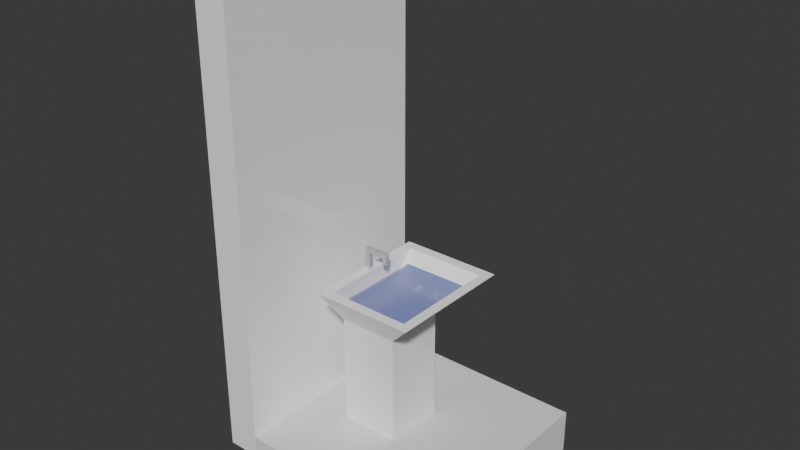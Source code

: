 # Source: bathroom_sink_1.blend  (saved by Blender 4.5.90; exported with 4.5.12 LTS)
import bpy
from mathutils import Matrix  # noqa: F401  (used for matrix-valued properties, if any)

bpy.ops.wm.read_factory_settings(use_empty=True)
scene = bpy.context.scene
scene.name = 'Scene'

# ---- collections
col_collection = bpy.data.collections.new('Collection'); scene.collection.children.link(col_collection)
col_helper = bpy.data.collections.new('helper'); scene.collection.children.link(col_helper)

# ---- materials (node trees are filled in below, after node groups)
mat_base = bpy.data.materials.new('base')
mat_base.alpha_threshold = 0.0
mat_base.roughness = 0.5
mat_base.line_color = (0.0, 0.0, 0.0, 1.0)
mat_metal = bpy.data.materials.new('metal')
mat_metal.alpha_threshold = 0.0
mat_metal.roughness = 0.5
mat_metal.line_color = (0.0, 0.0, 0.0, 1.0)
mat_water = bpy.data.materials.new('water')

# ---- material node trees
mat_base.use_nodes = True; mat_base.node_tree.nodes.clear()
_N = mat_base.node_tree.nodes; _L = mat_base.node_tree.links
n0 = _N.new('ShaderNodeOutputMaterial'); n0.name = 'Material Output'; n0.location = (200, 100)
n1 = _N.new('ShaderNodeBsdfPrincipled'); n1.name = 'Principled BSDF'; n1.location = (-200, 100)
n1.inputs[0].default_value = (1.0, 1.0, 1.0, 1.0)
n1.inputs[2].default_value = 0.07
n1.inputs[3].default_value = 1.45
_L.new(n1.outputs[0], n0.inputs[0])
n0.is_active_output = True
mat_metal.use_nodes = True; mat_metal.node_tree.nodes.clear()
_N = mat_metal.node_tree.nodes; _L = mat_metal.node_tree.links
n0 = _N.new('ShaderNodeOutputMaterial'); n0.name = 'Material Output'; n0.location = (200, 100)
n1 = _N.new('ShaderNodeBsdfPrincipled'); n1.name = 'Principled BSDF'; n1.location = (-200, 100)
n1.inputs[0].default_value = (0.6038, 0.6038, 0.6038, 1.0)
n1.inputs[1].default_value = 0.5
n1.inputs[2].default_value = 0.2
n1.inputs[3].default_value = 1.45
_L.new(n1.outputs[0], n0.inputs[0])
n0.is_active_output = True
mat_water.use_nodes = True; mat_water.node_tree.nodes.clear()
_N = mat_water.node_tree.nodes; _L = mat_water.node_tree.links
n0 = _N.new('ShaderNodeBsdfPrincipled'); n0.name = 'Principled BSDF'; n0.location = (-200, 100)
n0.inputs[0].default_value = (0.016, 0.09084, 0.6038, 1.0)
n0.inputs[1].default_value = 0.5
n0.inputs[2].default_value = 2.0
n0.inputs[3].default_value = 3.0
n0.inputs[4].default_value = 0.6
n1 = _N.new('ShaderNodeOutputMaterial'); n1.name = 'Material-Ausgabe'; n1.location = (200, 100)
_L.new(n0.outputs[0], n1.inputs[0])
n1.is_active_output = True

# ---- world
world_world = bpy.data.worlds.new('World'); scene.world = world_world
world_world.use_nodes = True; world_world.node_tree.nodes.clear()
_N = world_world.node_tree.nodes; _L = world_world.node_tree.links
n0 = _N.new('ShaderNodeOutputWorld'); n0.name = 'World Output'; n0.location = (200, 100)
n1 = _N.new('ShaderNodeBackground'); n1.name = 'Background'; n1.location = (-200, 100)
n1.inputs[0].default_value = (0.05088, 0.05088, 0.05088, 1.0)
_L.new(n1.outputs[0], n0.inputs[0])
n0.is_active_output = True
world_world.color = (0.05088, 0.05088, 0.05088)
world_world.sun_shadow_jitter_overblur = 0.0

# ---- meshes
me_w_rfel_004 = bpy.data.meshes.new('Würfel.004')
me_w_rfel_004.from_pydata([(-1.0, -0.6222, -14.29), (-1.0, -1.294, -3.157), (0.1778, 0.6222, -42.86), (-1.0, 1.279, -3.157), (0.1778, -0.6222, -14.29), (1.028, -1.294, -3.157), (-1.0, 0.6222, -42.86), (1.028, 1.279, -3.157), (0.8278, -1.094, -3.157), (-0.8, 1.079, -3.157), (0.8278, 1.079, -3.157), (-0.8, -1.094, -3.157), (-0.8, -0.5778, -10.29), (-0.8, 0.5778, -10.29), (0.4444, 0.5778, -10.29), (0.4444, -0.5778, -10.29), (0.1778, 0.6222, -14.29), (-1.0, 0.6222, -14.29), (-1.0, -0.6222, -42.86), (0.1778, -0.6222, -42.86)], [], [(0, 1, 3, 17), (4, 5, 1, 0), (16, 17, 3, 7), (10, 14, 15, 8), (9, 13, 14, 10), (11, 12, 13, 9), (8, 15, 12, 11), (13, 12, 15, 14), (3, 1, 11, 9), (7, 3, 9, 10), (5, 7, 10, 8), (1, 5, 8, 11), (17, 6, 18, 0), (4, 0, 18, 19), (16, 7, 5, 4), (4, 19, 2, 16), (17, 16, 2, 6), (2, 19, 18, 6)])
_uv = me_w_rfel_004.uv_layers.new(name='UV-Map')
_uv.uv.foreach_set('vector', [0.375, 1.0, 0.625, 0.0, 0.625, 0.25, 0.0, 0.0, 0.375, 0.75, 0.625, 0.75, 0.625, 1.0, 0.375, 1.0, 0.0, 0.0, 0.0, 0.0, 0.625, 0.25, 0.625, 0.5, 0.0, 0.0, 0.0, 0.0, 0.0, 0.0, 0.0, 0.0, 0.0, 0.0, 0.0, 0.0, 0.0, 0.0, 0.0, 0.0, 0.0, 0.0, 0.0, 0.0, 0.0, 0.0, 0.0, 0.0, 0.0, 0.0, 0.0, 0.0, 0.0, 0.0, 0.0, 0.0, 0.0, 0.0, 0.0, 0.0, 0.0, 0.0, 0.0, 0.0, 0.625, 0.25, 0.625, 0.0, 0.0, 0.0, 0.0, 0.0, 0.625, 0.5, 0.625, 0.25, 0.0, 0.0, 0.0, 0.0, 0.625, 0.75, 0.625, 0.5, 0.0, 0.0, 0.0, 0.0, 0.625, 0.0, 0.625, 0.75, 0.0, 0.0, 0.0, 0.0, 0.0, 0.0, 0.0, 0.0, 0.0, 0.0, 0.375, 1.0, 0.375, 0.75, 0.375, 1.0, 0.0, 0.0, 0.0, 0.0, 0.0, 0.0, 0.625, 0.5, 0.625, 0.75, 0.375, 0.75, 0.375, 0.75, 0.0, 0.0, 0.0, 0.0, 0.0, 0.0, 0.0, 0.0, 0.0, 0.0, 0.0, 0.0, 0.0, 0.0, 0.0, 0.0, 0.0, 0.0, 0.0, 0.0, 0.0, 0.0])
me_w_rfel_004.materials.append(mat_base)
me_w_rfel_004.update()
me_w_rfel_003 = bpy.data.meshes.new('Würfel.003')
me_w_rfel_003.from_pydata([(-0.15, -0.15, -0.15), (-0.15, -0.15, 0.15), (-0.15, 0.15, -0.15), (-0.15, 0.15, 0.15), (0.15, -0.15, -0.15), (1.5, -0.15, 0.15), (0.15, 0.15, -0.15), (1.5, 0.15, 0.15), (0.15, 0.15, 0.09), (0.15, -0.15, 0.09), (1.5, -0.15, 1.49e-08), (1.5, 0.15, 1.49e-08), (1.2, -0.15, 0.09), (1.2, 0.15, 0.09), (1.2, -0.15, 1.49e-08), (1.2, 0.15, 1.49e-08)], [(1, 9), (3, 8), (5, 12), (7, 13)], [(0, 1, 3, 2), (2, 3, 7, 11, 15, 13, 8, 6), (7, 5, 10, 11), (4, 9, 12, 14, 10, 5, 1, 0), (2, 6, 4, 0), (7, 3, 1, 5), (12, 13, 15, 14), (6, 8, 9, 4), (8, 13, 12, 9), (11, 10, 14, 15)])
_uv = me_w_rfel_003.uv_layers.new(name='UV-Map')
_uv.uv.foreach_set('vector', [0.375, 0.0, 0.625, 0.0, 0.625, 0.25, 0.375, 0.25, 0.375, 0.25, 0.625, 0.25, 0.625, 0.5, 0.5625, 0.5, 0.5469, 0.5, 0.5312, 0.5, 0.5, 0.5, 0.375, 0.5, 0.625, 0.5, 0.625, 0.75, 0.5625, 0.75, 0.5625, 0.5, 0.375, 0.75, 0.5, 0.75, 0.5312, 0.75, 0.5469, 0.75, 0.5625, 0.75, 0.625, 0.75, 0.625, 1.0, 0.375, 1.0, 0.125, 0.5, 0.375, 0.5, 0.375, 0.75, 0.125, 0.75, 0.625, 0.5, 0.875, 0.5, 0.875, 0.75, 0.625, 0.75, 0.5312, 0.75, 0.5312, 0.5, 0.5469, 0.5, 0.5469, 0.75, 0.375, 0.5, 0.5, 0.5, 0.5, 0.75, 0.375, 0.75, 0.5, 0.5, 0.5312, 0.5, 0.5312, 0.75, 0.5, 0.75, 0.5625, 0.5, 0.5625, 0.75, 0.5469, 0.75, 0.5469, 0.5])
me_w_rfel_003.materials.append(mat_metal)
me_w_rfel_003.update()
me_fl_che = bpy.data.meshes.new('Fläche')
me_fl_che.from_pydata([(-0.1863, -0.2463, 0.0), (0.1863, -0.2463, 0.0), (-0.1863, 0.2463, 0.0), (0.1863, 0.2463, 0.0)], [], [(0, 1, 3, 2)])
_uv = me_fl_che.uv_layers.new(name='UV-Map')
_uv.uv.foreach_set('vector', [0.0, 0.0, 1.0, 0.0, 1.0, 1.0, 0.0, 1.0])
me_fl_che.materials.append(mat_water)
me_fl_che.update()
me_w_rfel_006 = bpy.data.meshes.new('Würfel.006')
me_w_rfel_006.from_pydata([(-0.5, -0.5, -0.2), (-0.5, -0.5, 0.0), (-0.5, 0.5, -0.2), (-0.5, 0.5, 0.0), (0.5, -0.5, -0.2), (0.5, -0.5, 0.0), (0.5, 0.5, -0.2), (0.5, 0.5, 0.0)], [], [(0, 1, 3, 2), (2, 3, 7, 6), (6, 7, 5, 4), (4, 5, 1, 0), (2, 6, 4, 0), (7, 3, 1, 5)])
_uv = me_w_rfel_006.uv_layers.new(name='UV-Map')
_uv.uv.foreach_set('vector', [0.375, 0.0, 0.625, 0.0, 0.625, 0.25, 0.375, 0.25, 0.375, 0.25, 0.625, 0.25, 0.625, 0.5, 0.375, 0.5, 0.375, 0.5, 0.625, 0.5, 0.625, 0.75, 0.375, 0.75, 0.375, 0.75, 0.625, 0.75, 0.625, 1.0, 0.375, 1.0, 0.125, 0.5, 0.375, 0.5, 0.375, 0.75, 0.125, 0.75, 0.625, 0.5, 0.875, 0.5, 0.875, 0.75, 0.625, 0.75])
me_w_rfel_006.update()
me_cube_002 = bpy.data.meshes.new('Cube.002')
me_cube_002.from_pydata([(0.5, 0.075, 2.1), (0.5, 0.075, -0.1), (0.5, -0.075, 2.1), (0.5, -0.075, -0.1), (-0.5, 0.075, 2.1), (-0.5, 0.075, -0.1), (-0.5, -0.075, 2.1), (-0.5, -0.075, -0.1)], [], [(0, 4, 6, 2), (3, 2, 6, 7), (7, 6, 4, 5), (5, 1, 3, 7), (1, 0, 2, 3), (5, 4, 0, 1)])
_uv = me_cube_002.uv_layers.new(name='UVMap')
_uv.uv.foreach_set('vector', [1.0, 2.513e-09, 1.0, 0.4082, 0.9388, 0.4082, 0.9388, -2.11e-09, 0.0, 0.8163, 0.0, 0.0, 0.4082, 0.0, 0.4082, 0.8163, 0.8163, 0.8163, 0.8163, 0.0, 0.8776, 0.0, 0.8776, 0.8163, 1.0, 0.4082, 1.0, 0.8163, 0.9388, 0.8163, 0.9388, 0.4082, 0.8776, 0.8163, 0.8776, 0.0, 0.9388, 0.0, 0.9388, 0.8163, 0.4082, 0.8163, 0.4082, 0.0, 0.8163, 0.0, 0.8163, 0.8163])
_ca = me_cube_002.color_attributes.new('Eigenschaft', 'BYTE_COLOR', 'CORNER')
_ca.data.foreach_set('color', [1.0, 1.0, 1.0, 1.0, 1.0, 1.0, 1.0, 1.0, 1.0, 1.0, 1.0, 1.0, 1.0, 1.0, 1.0, 1.0, 1.0, 1.0, 1.0, 1.0, 1.0, 1.0, 1.0, 1.0, 1.0, 1.0, 1.0, 1.0, 1.0, 1.0, 1.0, 1.0, 1.0, 1.0, 1.0, 1.0, 1.0, 1.0, 1.0, 1.0, 1.0, 1.0, 1.0, 1.0, 1.0, 1.0, 1.0, 1.0, 1.0, 1.0, 1.0, 1.0, 1.0, 1.0, 1.0, 1.0, 1.0, 1.0, 1.0, 1.0, 1.0, 1.0, 1.0, 1.0, 1.0, 1.0, 1.0, 1.0, 1.0, 1.0, 1.0, 1.0, 1.0, 1.0, 1.0, 1.0, 1.0, 1.0, 1.0, 1.0, 1.0, 1.0, 1.0, 1.0, 1.0, 1.0, 1.0, 1.0, 1.0, 1.0, 1.0, 1.0, 1.0, 1.0, 1.0, 1.0])
me_cube_002.materials.append(mat_base)
me_cube_002.use_mirror_vertex_groups = False
me_cube_002.update()

# ---- objects
ob_w_rfel_004 = bpy.data.objects.new('Würfel.004', me_w_rfel_004)
ob_empty = bpy.data.objects.new('empty', None)
ob_w_rfel = bpy.data.objects.new('Würfel', me_w_rfel_003)
ob_leer = bpy.data.objects.new('Leer', None)
ob_water = bpy.data.objects.new('water', me_fl_che)
ob_ground = bpy.data.objects.new('ground', me_w_rfel_006)
ob_default_large_l_l = bpy.data.objects.new('default_large_l_l', me_cube_002)
ob_empty_helper = bpy.data.objects.new('empty_helper', None)

# ---- transforms, parenting, visibility, modifiers, constraints
ob_w_rfel_004.parent = ob_empty
ob_w_rfel_004.location = (0.0, 0.0, 0.8)
ob_w_rfel_004.scale = (0.225, 0.225, 0.0175)
ob_empty.location = (0.0, 0.0, -0.05)
ob_w_rfel.parent = ob_leer
ob_w_rfel.location = (0.0, 0.0, 0.0)
ob_w_rfel.scale = (0.06667, 0.06667, 0.3333)
ob_leer.location = (-0.2032, 0.0, 0.743)
ob_water.location = (0.0, 0.0, 0.6456)
ob_water.scale = (0.85, 0.85, 1.0)
ob_ground.parent = ob_empty_helper
ob_ground.location = (0.0, 0.0, 0.0)
ob_ground.rotation_euler = (0.0, 0.0, -3.142)
ob_default_large_l_l.parent = ob_empty_helper
ob_default_large_l_l.location = (-0.5, -4.371e-08, 0.0)
ob_default_large_l_l.rotation_euler = (0.0, 0.0, -1.571)
ob_default_large_l_l.lock_rotations_4d = False
ob_default_large_l_l.empty_display_type = 'ARROWS'
ob_default_large_l_l.lineart.crease_threshold = 0.0
ob_empty_helper.location = (0.0, 0.0, 0.0)

# ---- collection membership
col_collection.objects.link(ob_w_rfel_004)
col_collection.objects.link(ob_empty)
col_collection.objects.link(ob_w_rfel)
col_collection.objects.link(ob_leer)
col_collection.objects.link(ob_water)
col_helper.objects.link(ob_ground)
col_helper.objects.link(ob_default_large_l_l)
col_helper.objects.link(ob_empty_helper)

# ---- scene / render settings (as saved in the file)
scene.frame_start = 1; scene.frame_end = 250; scene.frame_set(0)
scene.render.engine = 'BLENDER_EEVEE_NEXT'
bpy.context.view_layer.update()

# ---- added for rendering (the .blend has no active camera and no usable light): camera, sun
cam_auto = bpy.data.cameras.new('AutoCamera')
cam_auto.lens = 50.0
cam_auto.sensor_width = 36.0
cam_auto.clip_end = 1000.0
ob_auto_camera = bpy.data.objects.new('AutoCamera', cam_auto)
scene.collection.objects.link(ob_auto_camera)
ob_auto_camera.location = (2.48713, -3.02956, 2.9697)
ob_auto_camera.rotation_euler = (1.09748, -7.21219e-08, 0.694738)
scene.camera = ob_auto_camera
light_auto_sun = bpy.data.lights.new('AutoSun', 'SUN')
light_auto_sun.energy = 3.0
light_auto_sun.angle = 0.0523599
ob_auto_sun = bpy.data.objects.new('AutoSun', light_auto_sun)
scene.collection.objects.link(ob_auto_sun)
ob_auto_sun.rotation_euler = (0.872665, 0.174533, 0.523599)
bpy.context.view_layer.update()
